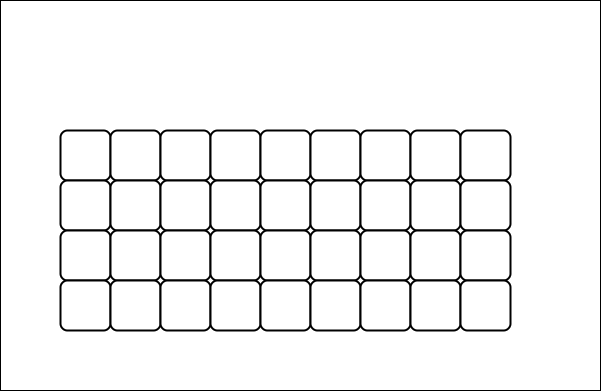

The diagram above was exported from draw.io. Its source (the exported page's mxGraphModel, read from the mxfile embedded in the PNG):
<mxGraphModel dx="594" dy="561" grid="1" gridSize="10" guides="1" tooltips="1" connect="1" arrows="1" fold="1" page="1" pageScale="1" pageWidth="827" pageHeight="1169" math="0" shadow="0">
  <root>
    <mxCell id="0" />
    <mxCell id="1" parent="0" />
    <mxCell id="2" value="" style="rounded=0;whiteSpace=wrap;html=1;" parent="1" vertex="1">
      <mxGeometry x="120" y="180" width="600" height="390" as="geometry" />
    </mxCell>
    <mxCell id="3" value="" style="rounded=1;whiteSpace=wrap;html=1;absoluteArcSize=1;arcSize=14;strokeWidth=2;" parent="1" vertex="1">
      <mxGeometry x="180" y="310" width="50" height="50" as="geometry" />
    </mxCell>
    <mxCell id="4" value="" style="rounded=1;whiteSpace=wrap;html=1;absoluteArcSize=1;arcSize=14;strokeWidth=2;" parent="1" vertex="1">
      <mxGeometry x="230" y="310" width="50" height="50" as="geometry" />
    </mxCell>
    <mxCell id="5" value="" style="rounded=1;whiteSpace=wrap;html=1;absoluteArcSize=1;arcSize=14;strokeWidth=2;" parent="1" vertex="1">
      <mxGeometry x="280" y="310" width="50" height="50" as="geometry" />
    </mxCell>
    <mxCell id="6" value="" style="rounded=1;whiteSpace=wrap;html=1;absoluteArcSize=1;arcSize=14;strokeWidth=2;" parent="1" vertex="1">
      <mxGeometry x="330" y="310" width="50" height="50" as="geometry" />
    </mxCell>
    <mxCell id="7" value="" style="rounded=1;whiteSpace=wrap;html=1;absoluteArcSize=1;arcSize=14;strokeWidth=2;" parent="1" vertex="1">
      <mxGeometry x="380" y="310" width="50" height="50" as="geometry" />
    </mxCell>
    <mxCell id="8" value="" style="rounded=1;whiteSpace=wrap;html=1;absoluteArcSize=1;arcSize=14;strokeWidth=2;" parent="1" vertex="1">
      <mxGeometry x="430" y="310" width="50" height="50" as="geometry" />
    </mxCell>
    <mxCell id="9" value="" style="rounded=1;whiteSpace=wrap;html=1;absoluteArcSize=1;arcSize=14;strokeWidth=2;" parent="1" vertex="1">
      <mxGeometry x="480" y="310" width="50" height="50" as="geometry" />
    </mxCell>
    <mxCell id="10" value="" style="rounded=1;whiteSpace=wrap;html=1;absoluteArcSize=1;arcSize=14;strokeWidth=2;" parent="1" vertex="1">
      <mxGeometry x="530" y="310" width="50" height="50" as="geometry" />
    </mxCell>
    <mxCell id="11" value="" style="rounded=1;whiteSpace=wrap;html=1;absoluteArcSize=1;arcSize=14;strokeWidth=2;" parent="1" vertex="1">
      <mxGeometry x="580" y="310" width="50" height="50" as="geometry" />
    </mxCell>
    <mxCell id="12" value="" style="rounded=1;whiteSpace=wrap;html=1;absoluteArcSize=1;arcSize=14;strokeWidth=2;" parent="1" vertex="1">
      <mxGeometry x="180" y="360" width="50" height="50" as="geometry" />
    </mxCell>
    <mxCell id="13" value="" style="rounded=1;whiteSpace=wrap;html=1;absoluteArcSize=1;arcSize=14;strokeWidth=2;" parent="1" vertex="1">
      <mxGeometry x="230" y="360" width="50" height="50" as="geometry" />
    </mxCell>
    <mxCell id="14" value="" style="rounded=1;whiteSpace=wrap;html=1;absoluteArcSize=1;arcSize=14;strokeWidth=2;" parent="1" vertex="1">
      <mxGeometry x="280" y="360" width="50" height="50" as="geometry" />
    </mxCell>
    <mxCell id="15" value="" style="rounded=1;whiteSpace=wrap;html=1;absoluteArcSize=1;arcSize=14;strokeWidth=2;" parent="1" vertex="1">
      <mxGeometry x="330" y="360" width="50" height="50" as="geometry" />
    </mxCell>
    <mxCell id="16" value="" style="rounded=1;whiteSpace=wrap;html=1;absoluteArcSize=1;arcSize=14;strokeWidth=2;" parent="1" vertex="1">
      <mxGeometry x="380" y="360" width="50" height="50" as="geometry" />
    </mxCell>
    <mxCell id="17" value="" style="rounded=1;whiteSpace=wrap;html=1;absoluteArcSize=1;arcSize=14;strokeWidth=2;" parent="1" vertex="1">
      <mxGeometry x="430" y="360" width="50" height="50" as="geometry" />
    </mxCell>
    <mxCell id="18" value="" style="rounded=1;whiteSpace=wrap;html=1;absoluteArcSize=1;arcSize=14;strokeWidth=2;" parent="1" vertex="1">
      <mxGeometry x="480" y="360" width="50" height="50" as="geometry" />
    </mxCell>
    <mxCell id="19" value="" style="rounded=1;whiteSpace=wrap;html=1;absoluteArcSize=1;arcSize=14;strokeWidth=2;" parent="1" vertex="1">
      <mxGeometry x="530" y="360" width="50" height="50" as="geometry" />
    </mxCell>
    <mxCell id="20" value="" style="rounded=1;whiteSpace=wrap;html=1;absoluteArcSize=1;arcSize=14;strokeWidth=2;" parent="1" vertex="1">
      <mxGeometry x="580" y="360" width="50" height="50" as="geometry" />
    </mxCell>
    <mxCell id="21" value="" style="rounded=1;whiteSpace=wrap;html=1;absoluteArcSize=1;arcSize=14;strokeWidth=2;" parent="1" vertex="1">
      <mxGeometry x="180" y="410" width="50" height="50" as="geometry" />
    </mxCell>
    <mxCell id="22" value="" style="rounded=1;whiteSpace=wrap;html=1;absoluteArcSize=1;arcSize=14;strokeWidth=2;" parent="1" vertex="1">
      <mxGeometry x="230" y="410" width="50" height="50" as="geometry" />
    </mxCell>
    <mxCell id="23" value="" style="rounded=1;whiteSpace=wrap;html=1;absoluteArcSize=1;arcSize=14;strokeWidth=2;" parent="1" vertex="1">
      <mxGeometry x="280" y="410" width="50" height="50" as="geometry" />
    </mxCell>
    <mxCell id="24" value="" style="rounded=1;whiteSpace=wrap;html=1;absoluteArcSize=1;arcSize=14;strokeWidth=2;" parent="1" vertex="1">
      <mxGeometry x="330" y="410" width="50" height="50" as="geometry" />
    </mxCell>
    <mxCell id="25" value="" style="rounded=1;whiteSpace=wrap;html=1;absoluteArcSize=1;arcSize=14;strokeWidth=2;" parent="1" vertex="1">
      <mxGeometry x="380" y="410" width="50" height="50" as="geometry" />
    </mxCell>
    <mxCell id="26" value="" style="rounded=1;whiteSpace=wrap;html=1;absoluteArcSize=1;arcSize=14;strokeWidth=2;" parent="1" vertex="1">
      <mxGeometry x="430" y="410" width="50" height="50" as="geometry" />
    </mxCell>
    <mxCell id="27" value="" style="rounded=1;whiteSpace=wrap;html=1;absoluteArcSize=1;arcSize=14;strokeWidth=2;" parent="1" vertex="1">
      <mxGeometry x="480" y="410" width="50" height="50" as="geometry" />
    </mxCell>
    <mxCell id="28" value="" style="rounded=1;whiteSpace=wrap;html=1;absoluteArcSize=1;arcSize=14;strokeWidth=2;" parent="1" vertex="1">
      <mxGeometry x="530" y="410" width="50" height="50" as="geometry" />
    </mxCell>
    <mxCell id="29" value="" style="rounded=1;whiteSpace=wrap;html=1;absoluteArcSize=1;arcSize=14;strokeWidth=2;" parent="1" vertex="1">
      <mxGeometry x="580" y="410" width="50" height="50" as="geometry" />
    </mxCell>
    <mxCell id="30" value="" style="rounded=1;whiteSpace=wrap;html=1;absoluteArcSize=1;arcSize=14;strokeWidth=2;" parent="1" vertex="1">
      <mxGeometry x="180" y="460" width="50" height="50" as="geometry" />
    </mxCell>
    <mxCell id="31" value="" style="rounded=1;whiteSpace=wrap;html=1;absoluteArcSize=1;arcSize=14;strokeWidth=2;" parent="1" vertex="1">
      <mxGeometry x="230" y="460" width="50" height="50" as="geometry" />
    </mxCell>
    <mxCell id="32" value="" style="rounded=1;whiteSpace=wrap;html=1;absoluteArcSize=1;arcSize=14;strokeWidth=2;" parent="1" vertex="1">
      <mxGeometry x="280" y="460" width="50" height="50" as="geometry" />
    </mxCell>
    <mxCell id="33" value="" style="rounded=1;whiteSpace=wrap;html=1;absoluteArcSize=1;arcSize=14;strokeWidth=2;" parent="1" vertex="1">
      <mxGeometry x="330" y="460" width="50" height="50" as="geometry" />
    </mxCell>
    <mxCell id="34" value="" style="rounded=1;whiteSpace=wrap;html=1;absoluteArcSize=1;arcSize=14;strokeWidth=2;" parent="1" vertex="1">
      <mxGeometry x="380" y="460" width="50" height="50" as="geometry" />
    </mxCell>
    <mxCell id="35" value="" style="rounded=1;whiteSpace=wrap;html=1;absoluteArcSize=1;arcSize=14;strokeWidth=2;" parent="1" vertex="1">
      <mxGeometry x="430" y="460" width="50" height="50" as="geometry" />
    </mxCell>
    <mxCell id="36" value="" style="rounded=1;whiteSpace=wrap;html=1;absoluteArcSize=1;arcSize=14;strokeWidth=2;" parent="1" vertex="1">
      <mxGeometry x="480" y="460" width="50" height="50" as="geometry" />
    </mxCell>
    <mxCell id="37" value="" style="rounded=1;whiteSpace=wrap;html=1;absoluteArcSize=1;arcSize=14;strokeWidth=2;" parent="1" vertex="1">
      <mxGeometry x="530" y="460" width="50" height="50" as="geometry" />
    </mxCell>
    <mxCell id="38" value="" style="rounded=1;whiteSpace=wrap;html=1;absoluteArcSize=1;arcSize=14;strokeWidth=2;" parent="1" vertex="1">
      <mxGeometry x="580" y="460" width="50" height="50" as="geometry" />
    </mxCell>
  </root>
</mxGraphModel>